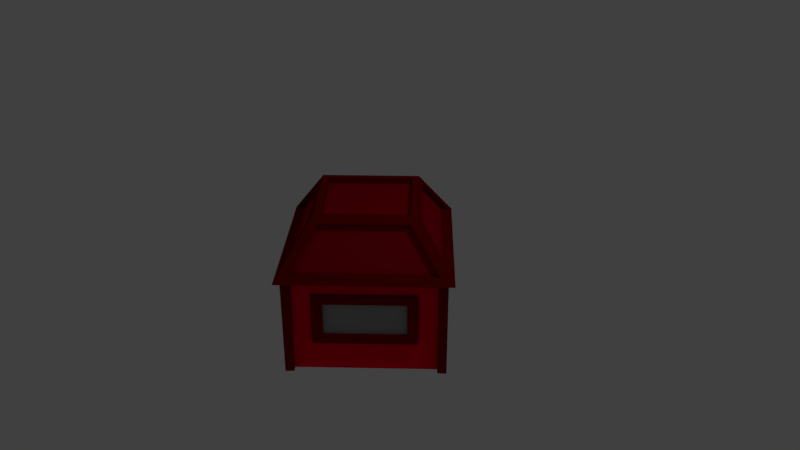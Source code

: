 # Source: House.blend  (saved by Blender 2.79.0; exported with 4.5.12 LTS)
import bpy
from mathutils import Matrix  # noqa: F401  (used for matrix-valued properties, if any)

bpy.ops.wm.read_factory_settings(use_empty=True)
scene = bpy.context.scene
scene.name = 'Scene'

# ---- collections
col_collection_1 = bpy.data.collections.new('Collection 1'); scene.collection.children.link(col_collection_1)

# ---- materials (node trees are filled in below, after node groups)
mat_basered = bpy.data.materials.new('BaseRed')
mat_basered.alpha_threshold = 0.0
mat_basered.use_transparent_shadow = False
mat_basered.diffuse_color = (1.0, 0.0, 0.02122, 1.0)
mat_basered.roughness = 0.5
mat_basered.line_color = (0.0, 0.0, 0.0, 1.0)
mat_roofred = bpy.data.materials.new('RoofRed')
mat_roofred.alpha_threshold = 0.0
mat_roofred.use_transparent_shadow = False
mat_roofred.diffuse_color = (0.3916, 0.0, 0.01033, 1.0)
mat_roofred.roughness = 0.5
mat_detailsred = bpy.data.materials.new('DetailsRed')
mat_detailsred.alpha_threshold = 0.0
mat_detailsred.use_transparent_shadow = False
mat_detailsred.diffuse_color = (0.2159, 0.002125, 0.0, 1.0)
mat_detailsred.roughness = 0.5
mat_window = bpy.data.materials.new('Window')
mat_window.alpha_threshold = 0.0
mat_window.use_transparent_shadow = False
mat_window.diffuse_color = (0.3397, 0.3397, 0.3397, 1.0)
mat_window.roughness = 0.5

# ---- material node trees

# ---- world
world_world = bpy.data.worlds.new('World'); scene.world = world_world
world_world.color = (0.05088, 0.05088, 0.05088)
world_world.use_sun_shadow = False
world_world.sun_shadow_jitter_overblur = 0.0
world_world.cycles.sampling_method = 'MANUAL'

# ---- cameras
cam_camera = bpy.data.cameras.new('Camera')
cam_camera.clip_end = 100.0
cam_camera.lens = 35.0
cam_camera.sensor_width = 32.0
cam_camera.sensor_height = 18.0
cam_camera.ortho_scale = 7.314
cam_camera.dof.focus_distance = 0.0
cam_camera.dof.aperture_fstop = 128.0

# ---- lights
light_lamp = bpy.data.lights.new('Lamp', 'POINT')
light_lamp.transmission_factor = 0.0
light_lamp.cutoff_distance = 30.0
light_lamp.energy = 100.0
light_lamp.shadow_buffer_clip_start = 1.001
light_lamp.shadow_soft_size = 0.1
light_lamp.shadow_maximum_resolution = 0.006
light_lamp.use_absolute_resolution = True

# ---- meshes
me_cube = bpy.data.meshes.new('Cube')
me_cube.from_pydata([(1.413, 0.001092, 0.1455), (1.413, 0.001092, -1.134), (-0.000946, -1.413, 0.1455), (-0.000946, -1.413, -1.134), (1.523, 0.001092, 0.1455), (-0.000946, -1.523, 0.1455), (0.8839, 0.001092, 0.8267), (-0.000946, -0.8838, 0.8267), (0.7661, 0.001092, 0.8267), (-0.000946, -0.766, 0.8267), (0.7661, 0.001092, 0.7509), (-0.000946, -0.766, 0.7509), (0.0, 0.0, 0.7535), (0.0, 0.0, 0.7535), (1.363, -0.08686, 0.2336), (0.08701, -1.363, 0.2336), (0.8691, -0.09712, 0.7574), (0.09726, -0.869, 0.7574), (1.293, -0.01717, 0.2336), (0.01732, -1.293, 0.2336), (0.7994, -0.02743, 0.7574), (0.02758, -0.7993, 0.7574), (1.333, -0.07944, 0.1438), (1.333, -0.07944, -1.128), (0.07959, -1.333, 0.1438), (0.07959, -1.333, -1.128), (1.276, -0.02487, 0.1472), (1.276, -0.02487, -1.125), (0.02252, -1.278, 0.1472), (0.02252, -1.278, -1.125), (0.191, -1.11, -0.7255), (1.107, -0.1933, -0.7255), (1.107, -0.1933, -0.06122), (0.191, -1.11, -0.06122), (0.2303, -1.149, -0.7255), (1.147, -0.2326, -0.7255), (1.147, -0.2326, -0.06122), (0.2303, -1.149, -0.06122), (0.3248, -1.054, -0.6104), (1.052, -0.3272, -0.6104), (1.052, -0.3272, -0.174), (0.3248, -1.054, -0.174), (0.2916, -1.021, -0.6104), (1.019, -0.2939, -0.6104), (1.019, -0.2939, -0.174), (0.2916, -1.021, -0.174), (1.272, 0.001092, -1.134), (-0.000946, -1.259, -1.134), (-2.579e-05, 0.001092, -1.134), (-0.001014, -0.2152, -1.134)], [], [(2, 0, 4, 5), (1, 0, 22, 23), (30, 31, 35, 34), (5, 4, 14, 15), (9, 8, 10, 11), (7, 6, 8, 9), (10, 12, 13, 11), (17, 15, 19, 21), (7, 5, 15, 17), (4, 6, 16, 14), (6, 7, 17, 16), (19, 18, 20, 21), (16, 17, 21, 20), (14, 16, 20, 18), (15, 14, 18, 19), (22, 24, 28, 26), (0, 2, 24, 22), (2, 3, 25, 24), (28, 29, 30, 33), (23, 22, 26, 27), (24, 25, 29, 28), (29, 27, 31, 30), (26, 28, 33, 32), (27, 26, 32, 31), (36, 37, 41, 40), (33, 30, 34, 37), (32, 33, 37, 36), (31, 32, 36, 35), (39, 40, 44, 43), (35, 36, 40, 39), (37, 34, 38, 41), (34, 35, 39, 38), (43, 44, 45, 42), (41, 38, 42, 45), (38, 39, 43, 42), (40, 41, 45, 44), (1, 23, 27, 46), (3, 47, 29, 25), (29, 47, 46, 27), (46, 47, 49, 48)])
me_cube.polygons.foreach_set('material_index', [2, 2, 2, 2, 2, 2, 1, 2, 2, 2, 2, 1, 2, 2, 2, 2, 2, 2, 0, 2, 2, 0, 0, 0, 2, 2, 2, 2, 2, 2, 2, 2, 3, 2, 2, 2, 2, 2, 2, 0])
_uv = me_cube.uv_layers.new(name='UVMap')
_uv.uv.foreach_set('vector', [0.0, 0.0, 0.0, 0.0, 0.0, 0.0, 0.0, 0.0, 0.0, 0.0, 0.0, 0.0, 0.0, 0.0, 0.0, 0.0, 0.0, 0.0, 0.0, 0.0, 0.0, 0.0, 0.0, 0.0, 0.0, 0.0, 0.0, 0.0, 0.0, 0.0, 0.0, 0.0, 0.0, 0.0, 0.0, 0.0, 0.0, 0.0, 0.0, 0.0, 0.0, 0.0, 0.0, 0.0, 0.0, 0.0, 0.0, 0.0, 0.0, 0.0, 0.0, 0.0, 0.0, 0.0, 0.0, 0.0, 0.0, 0.0, 0.0, 0.0, 0.0, 0.0, 0.0, 0.0, 0.0, 0.0, 0.0, 0.0, 0.0, 0.0, 0.0, 0.0, 0.0, 0.0, 0.0, 0.0, 0.0, 0.0, 0.0, 0.0, 0.0, 0.0, 0.0, 0.0, 0.0, 0.0, 0.0, 0.0, 0.0, 0.0, 0.0, 0.0, 0.0, 0.0, 0.0, 0.0, 0.0, 0.0, 0.0, 0.0, 0.0, 0.0, 0.0, 0.0, 0.0, 0.0, 0.0, 0.0, 0.0, 0.0, 0.0, 0.0, 0.0, 0.0, 0.0, 0.0, 0.0, 0.0, 0.0, 0.0, 0.0, 0.0, 0.0, 0.0, 0.0, 0.0, 0.0, 0.0, 0.0, 0.0, 0.0, 0.0, 0.0, 0.0, 0.0, 0.0, 0.0, 0.0, 0.0, 0.0, 0.0, 0.0, 0.0, 0.0, 0.0, 0.0, 0.0, 0.0, 0.0, 0.0, 0.0, 0.0, 0.0, 0.0, 0.0, 0.0, 0.0, 0.0, 0.0, 0.0, 0.0, 0.0, 0.0, 0.0, 0.0, 0.0, 0.0, 0.0, 0.0, 0.0, 0.0, 0.0, 0.0, 0.0, 0.0, 0.0, 0.0, 0.0, 0.0, 0.0, 0.0, 0.0, 0.0, 0.0, 0.0, 0.0, 0.0, 0.0, 0.0, 0.0, 0.0, 0.0, 0.0, 0.0, 0.0, 0.0, 0.0, 0.0, 0.0, 0.0, 0.0, 0.0, 0.0, 0.0, 0.0, 0.0, 0.0, 0.0, 0.0, 0.0, 0.0, 0.0, 0.0, 0.0, 0.0, 0.0, 0.0, 0.0, 0.0, 0.0, 0.0, 0.0, 0.0, 0.0, 0.0, 0.0, 0.0, 0.0, 0.0, 0.0, 0.0, 0.0, 0.0, 0.0, 0.0, 0.0, 0.0, 0.0, 0.0, 0.0, 0.0, 0.0, 0.0, 0.0, 0.0, 0.0, 0.0, 0.0, 0.0, 0.0, 0.0, 0.0, 0.0, 0.0, 0.0, 0.0, 0.0, 0.0, 0.0, 0.0, 0.0, 0.0, 0.0, 0.0, 0.0, 0.0, 0.0, 0.0, 0.0, 0.0, 0.0, 0.0, 0.0, 0.0, 0.0, 0.0, 0.0, 0.0, 0.0, 0.0, 0.0, 0.0, 0.0, 0.0, 0.0, 0.0, 0.0, 0.0, 0.0, 0.0, 0.0, 0.0, 0.0, 0.0, 0.0, 0.0, 0.0, 0.0, 0.0, 0.0, 0.0, 0.0, 0.0, 0.0, 0.0, 0.0, 0.0, 0.0, 0.0, 0.0, 0.0, 0.0, 0.0, 0.0, 0.0, 0.0, 0.0, 0.0, 0.0, 0.0])
me_cube.materials.append(mat_basered)
me_cube.materials.append(mat_roofred)
me_cube.materials.append(mat_detailsred)
me_cube.materials.append(mat_window)
me_cube.use_remesh_preserve_volume = False
me_cube.use_remesh_preserve_attributes = False
me_cube.use_mirror_vertex_groups = False
me_cube.update()

# ---- objects
ob_cube = bpy.data.objects.new('Cube', me_cube)
ob_lamp = bpy.data.objects.new('Lamp', light_lamp)
ob_camera = bpy.data.objects.new('Camera', cam_camera)

# ---- transforms, parenting, visibility, modifiers, constraints
ob_cube.location = (0.0, 0.0, 0.0)
ob_cube.lock_rotations_4d = False
ob_cube.empty_display_type = 'ARROWS'
ob_cube.lineart.crease_threshold = 0.0
_m = ob_cube.modifiers.new('Mirror', 'MIRROR')
_m.use_axis = (True, True, False)
ob_lamp.location = (4.076, 1.005, 5.904)
ob_lamp.rotation_euler = (0.6503, 0.05522, 1.866)
ob_lamp.lock_rotations_4d = False
ob_lamp.empty_display_type = 'ARROWS'
ob_lamp.color = (0.0, 0.0, 0.0, 0.0)
ob_lamp.lineart.crease_threshold = 0.0
ob_camera.location = (7.481, -6.508, 5.344)
ob_camera.rotation_euler = (1.109, 0.0, 0.8149)
ob_camera.lock_rotations_4d = False
ob_camera.empty_display_type = 'ARROWS'
ob_camera.color = (0.0, 0.0, 0.0, 0.0)
ob_camera.display_type = 'WIRE'
ob_camera.lineart.crease_threshold = 0.0

# ---- collection membership
col_collection_1.objects.link(ob_cube)
col_collection_1.objects.link(ob_lamp)
col_collection_1.objects.link(ob_camera)

# ---- scene / render settings (as saved in the file)
scene.camera = ob_camera
scene.frame_start = 1; scene.frame_end = 250; scene.frame_set(1)
scene.render.engine = 'BLENDER_EEVEE_NEXT'
scene.render.resolution_percentage = 50
scene.render.dither_intensity = 0.0
scene.cycles.use_denoising = False
scene.cycles.samples = 128
scene.cycles.sampling_pattern = 'TABULATED_SOBOL'
scene.cycles.use_adaptive_sampling = False
scene.cycles.use_light_tree = False
scene.cycles.blur_glossy = 0.0
scene.cycles.sample_clamp_indirect = 0.0
scene.view_settings.view_transform = 'Standard'
bpy.context.view_layer.update()
